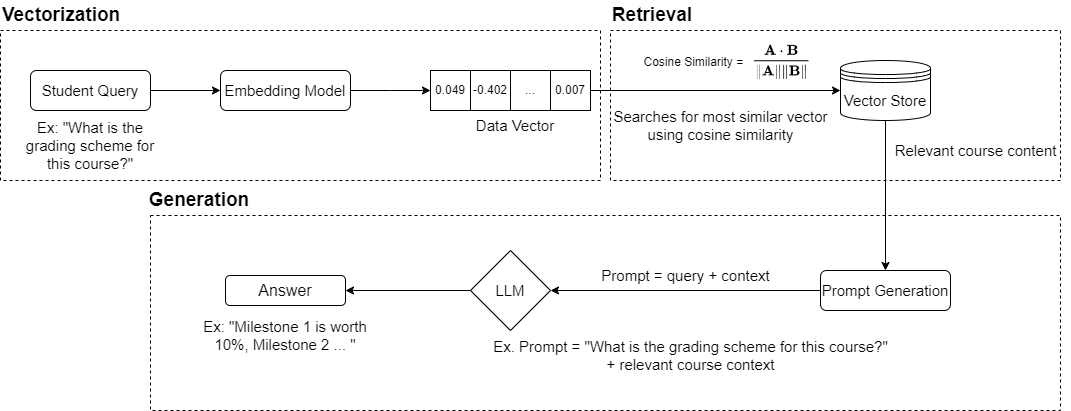

The diagram above was exported from draw.io. Its source (the exported page's mxGraphModel, read from the mxfile embedded in the PNG):
<mxGraphModel dx="1914" dy="966" grid="0" gridSize="10" guides="1" tooltips="1" connect="1" arrows="1" fold="1" page="1" pageScale="1" pageWidth="1700" pageHeight="1100" math="0" shadow="0">
  <root>
    <mxCell id="0" />
    <mxCell id="1" parent="0" />
    <mxCell id="lGmzbB4kwUPvtBCzpWAK-6" value="" style="rounded=0;whiteSpace=wrap;html=1;dashed=1;fillColor=none;" parent="1" vertex="1">
      <mxGeometry x="200" y="615" width="910" height="195" as="geometry" />
    </mxCell>
    <mxCell id="_egsSorMF7Ocy6znsofw-43" value="" style="rounded=0;whiteSpace=wrap;html=1;dashed=1;fillColor=none;" parent="1" vertex="1">
      <mxGeometry x="660" y="430" width="450" height="150" as="geometry" />
    </mxCell>
    <mxCell id="lGmzbB4kwUPvtBCzpWAK-5" value="" style="rounded=0;whiteSpace=wrap;html=1;dashed=1;fillColor=none;" parent="1" vertex="1">
      <mxGeometry x="50" y="430" width="600" height="150" as="geometry" />
    </mxCell>
    <mxCell id="lGmzbB4kwUPvtBCzpWAK-2" style="edgeStyle=orthogonalEdgeStyle;rounded=0;orthogonalLoop=1;jettySize=auto;html=1;entryX=0.5;entryY=0;entryDx=0;entryDy=0;" parent="1" source="0Ok6FlF3U0maPyYJztUf-2" target="n9Whwbs_rvLUMiOJyy3z-2" edge="1">
      <mxGeometry relative="1" as="geometry" />
    </mxCell>
    <mxCell id="0Ok6FlF3U0maPyYJztUf-2" value="&lt;font style=&quot;font-size: 15px;&quot;&gt;Vector Store&lt;/font&gt;" style="shape=datastore;whiteSpace=wrap;html=1;" parent="1" vertex="1">
      <mxGeometry x="890" y="460" width="90" height="60" as="geometry" />
    </mxCell>
    <mxCell id="0Ok6FlF3U0maPyYJztUf-6" value="" style="edgeStyle=orthogonalEdgeStyle;rounded=0;orthogonalLoop=1;jettySize=auto;html=1;" parent="1" source="0Ok6FlF3U0maPyYJztUf-4" target="0Ok6FlF3U0maPyYJztUf-5" edge="1">
      <mxGeometry relative="1" as="geometry" />
    </mxCell>
    <mxCell id="0Ok6FlF3U0maPyYJztUf-4" value="&lt;font style=&quot;font-size: 15px;&quot;&gt;Student Query&lt;/font&gt;" style="rounded=1;whiteSpace=wrap;html=1;" parent="1" vertex="1">
      <mxGeometry x="80" y="470" width="120" height="40" as="geometry" />
    </mxCell>
    <mxCell id="0Ok6FlF3U0maPyYJztUf-8" value="" style="edgeStyle=orthogonalEdgeStyle;rounded=0;orthogonalLoop=1;jettySize=auto;html=1;" parent="1" source="0Ok6FlF3U0maPyYJztUf-5" edge="1">
      <mxGeometry relative="1" as="geometry">
        <mxPoint x="480" y="490" as="targetPoint" />
      </mxGeometry>
    </mxCell>
    <mxCell id="0Ok6FlF3U0maPyYJztUf-5" value="&lt;font style=&quot;font-size: 15px;&quot;&gt;Embedding Model&lt;/font&gt;" style="whiteSpace=wrap;html=1;rounded=1;" parent="1" vertex="1">
      <mxGeometry x="270" y="470" width="130" height="40" as="geometry" />
    </mxCell>
    <mxCell id="0Ok6FlF3U0maPyYJztUf-9" value="0.049" style="whiteSpace=wrap;html=1;aspect=fixed;" parent="1" vertex="1">
      <mxGeometry x="480" y="470" width="40" height="40" as="geometry" />
    </mxCell>
    <mxCell id="0Ok6FlF3U0maPyYJztUf-10" value="-0.402" style="whiteSpace=wrap;html=1;aspect=fixed;" parent="1" vertex="1">
      <mxGeometry x="520" y="470" width="40" height="40" as="geometry" />
    </mxCell>
    <mxCell id="0Ok6FlF3U0maPyYJztUf-11" value="..." style="whiteSpace=wrap;html=1;aspect=fixed;" parent="1" vertex="1">
      <mxGeometry x="560" y="470" width="40" height="40" as="geometry" />
    </mxCell>
    <mxCell id="0Ok6FlF3U0maPyYJztUf-15" style="edgeStyle=orthogonalEdgeStyle;rounded=0;orthogonalLoop=1;jettySize=auto;html=1;exitX=1;exitY=0.5;exitDx=0;exitDy=0;entryX=0;entryY=0.5;entryDx=0;entryDy=0;" parent="1" source="0Ok6FlF3U0maPyYJztUf-12" target="0Ok6FlF3U0maPyYJztUf-2" edge="1">
      <mxGeometry relative="1" as="geometry" />
    </mxCell>
    <mxCell id="0Ok6FlF3U0maPyYJztUf-12" value="0.007" style="whiteSpace=wrap;html=1;aspect=fixed;" parent="1" vertex="1">
      <mxGeometry x="600" y="470" width="40" height="40" as="geometry" />
    </mxCell>
    <mxCell id="0Ok6FlF3U0maPyYJztUf-13" value="Data Vector" style="text;html=1;strokeColor=none;fillColor=none;align=center;verticalAlign=middle;whiteSpace=wrap;rounded=0;fontSize=15;" parent="1" vertex="1">
      <mxGeometry x="520" y="510" width="90" height="30" as="geometry" />
    </mxCell>
    <mxCell id="0Ok6FlF3U0maPyYJztUf-38" value="&lt;font style=&quot;font-size: 15px;&quot;&gt;Searches for most similar vector&lt;br&gt;using cosine similarity&lt;br&gt;&lt;/font&gt;" style="text;html=1;align=center;verticalAlign=middle;resizable=0;points=[];autosize=1;strokeColor=none;fillColor=none;" parent="1" vertex="1">
      <mxGeometry x="650" y="500" width="240" height="50" as="geometry" />
    </mxCell>
    <mxCell id="0Ok6FlF3U0maPyYJztUf-45" value="" style="edgeStyle=orthogonalEdgeStyle;rounded=0;orthogonalLoop=1;jettySize=auto;html=1;entryX=1;entryY=0.5;entryDx=0;entryDy=0;" parent="1" source="0Ok6FlF3U0maPyYJztUf-40" target="0Ok6FlF3U0maPyYJztUf-46" edge="1">
      <mxGeometry relative="1" as="geometry">
        <mxPoint x="460" y="640" as="targetPoint" />
      </mxGeometry>
    </mxCell>
    <mxCell id="0Ok6FlF3U0maPyYJztUf-40" value="LLM" style="rhombus;whiteSpace=wrap;html=1;fontSize=15;" parent="1" vertex="1">
      <mxGeometry x="520" y="650" width="80" height="80" as="geometry" />
    </mxCell>
    <mxCell id="0Ok6FlF3U0maPyYJztUf-43" value="&lt;font style=&quot;font-size: 15px;&quot;&gt;Prompt = query + context&lt;/font&gt;" style="text;html=1;align=center;verticalAlign=middle;resizable=0;points=[];autosize=1;strokeColor=none;fillColor=none;" parent="1" vertex="1">
      <mxGeometry x="640" y="660" width="190" height="30" as="geometry" />
    </mxCell>
    <mxCell id="0Ok6FlF3U0maPyYJztUf-46" value="Answer" style="rounded=1;whiteSpace=wrap;html=1;fontSize=16;" parent="1" vertex="1">
      <mxGeometry x="275" y="675" width="120" height="30" as="geometry" />
    </mxCell>
    <mxCell id="lGmzbB4kwUPvtBCzpWAK-1" style="edgeStyle=orthogonalEdgeStyle;rounded=0;orthogonalLoop=1;jettySize=auto;html=1;entryX=1;entryY=0.5;entryDx=0;entryDy=0;" parent="1" source="n9Whwbs_rvLUMiOJyy3z-2" target="0Ok6FlF3U0maPyYJztUf-40" edge="1">
      <mxGeometry relative="1" as="geometry" />
    </mxCell>
    <mxCell id="n9Whwbs_rvLUMiOJyy3z-2" value="&lt;font style=&quot;font-size: 15px;&quot;&gt;Prompt Generation&lt;/font&gt;" style="whiteSpace=wrap;html=1;rounded=1;" parent="1" vertex="1">
      <mxGeometry x="870" y="670" width="130" height="40" as="geometry" />
    </mxCell>
    <mxCell id="lGmzbB4kwUPvtBCzpWAK-3" value="&lt;font style=&quot;font-size: 15px;&quot;&gt;Ex. Prompt = &quot;What is the grading scheme for this course?&quot; &lt;br&gt;+ relevant course context&lt;/font&gt;" style="text;html=1;align=center;verticalAlign=middle;resizable=0;points=[];autosize=1;strokeColor=none;fillColor=none;" parent="1" vertex="1">
      <mxGeometry x="530" y="730" width="420" height="50" as="geometry" />
    </mxCell>
    <mxCell id="_egsSorMF7Ocy6znsofw-39" value="&lt;font style=&quot;font-size: 15px;&quot;&gt;Ex: &quot;What is the grading scheme for this course?&quot;&lt;/font&gt;" style="text;html=1;align=center;verticalAlign=middle;whiteSpace=wrap;rounded=0;" parent="1" vertex="1">
      <mxGeometry x="70" y="530" width="140" height="30" as="geometry" />
    </mxCell>
    <mxCell id="_egsSorMF7Ocy6znsofw-41" value="&lt;font style=&quot;font-size: 15px;&quot;&gt;Ex: &quot;Milestone 1 is worth 10%, Milestone 2 ... &quot;&lt;/font&gt;" style="text;html=1;align=center;verticalAlign=middle;whiteSpace=wrap;rounded=0;" parent="1" vertex="1">
      <mxGeometry x="250" y="720" width="170" height="30" as="geometry" />
    </mxCell>
    <mxCell id="lGmzbB4kwUPvtBCzpWAK-4" value="&lt;span style=&quot;font-size: 15px;&quot;&gt;Relevant course content&lt;/span&gt;" style="text;html=1;align=center;verticalAlign=middle;resizable=0;points=[];autosize=1;strokeColor=none;fillColor=none;" parent="1" vertex="1">
      <mxGeometry x="930" y="535" width="190" height="30" as="geometry" />
    </mxCell>
    <mxCell id="_egsSorMF7Ocy6znsofw-42" value="&lt;font style=&quot;font-size: 19px;&quot;&gt;Retrieval&lt;/font&gt;" style="text;html=1;strokeColor=none;fillColor=none;align=center;verticalAlign=middle;whiteSpace=wrap;rounded=0;fontSize=15;fontStyle=1" parent="1" vertex="1">
      <mxGeometry x="657" y="400" width="90" height="30" as="geometry" />
    </mxCell>
    <mxCell id="_egsSorMF7Ocy6znsofw-44" value="&lt;font style=&quot;font-size: 19px;&quot;&gt;&lt;b&gt;Vectorization&lt;/b&gt;&lt;/font&gt;" style="text;html=1;strokeColor=none;fillColor=none;align=center;verticalAlign=middle;whiteSpace=wrap;rounded=0;fontSize=15;" parent="1" vertex="1">
      <mxGeometry x="66" y="400" width="90" height="30" as="geometry" />
    </mxCell>
    <mxCell id="lGmzbB4kwUPvtBCzpWAK-8" value="&lt;font style=&quot;font-size: 19px;&quot;&gt;&lt;b&gt;Generation&lt;/b&gt;&lt;/font&gt;" style="text;html=1;strokeColor=none;fillColor=none;align=center;verticalAlign=middle;whiteSpace=wrap;rounded=0;fontSize=15;" parent="1" vertex="1">
      <mxGeometry x="204" y="585" width="90" height="30" as="geometry" />
    </mxCell>
    <mxCell id="lGmzbB4kwUPvtBCzpWAK-10" value="" style="group" parent="1" connectable="0" vertex="1">
      <mxGeometry x="630" y="440" width="232.04999999999995" height="44" as="geometry" />
    </mxCell>
    <mxCell id="lGmzbB4kwUPvtBCzpWAK-9" value="Cosine Similarity =&amp;nbsp;" style="text;html=1;align=center;verticalAlign=middle;whiteSpace=wrap;rounded=0;" parent="lGmzbB4kwUPvtBCzpWAK-10" vertex="1">
      <mxGeometry y="7" width="230" height="30" as="geometry" />
    </mxCell>
    <mxCell id="_egsSorMF7Ocy6znsofw-46" value="" style="shape=image;verticalLabelPosition=bottom;labelBackgroundColor=default;verticalAlign=top;aspect=fixed;imageAspect=0;image=data:image/png,(base64 omitted: 3488 chars);" parent="lGmzbB4kwUPvtBCzpWAK-10" vertex="1">
      <mxGeometry x="170" width="62.05" height="44" as="geometry" />
    </mxCell>
  </root>
</mxGraphModel>